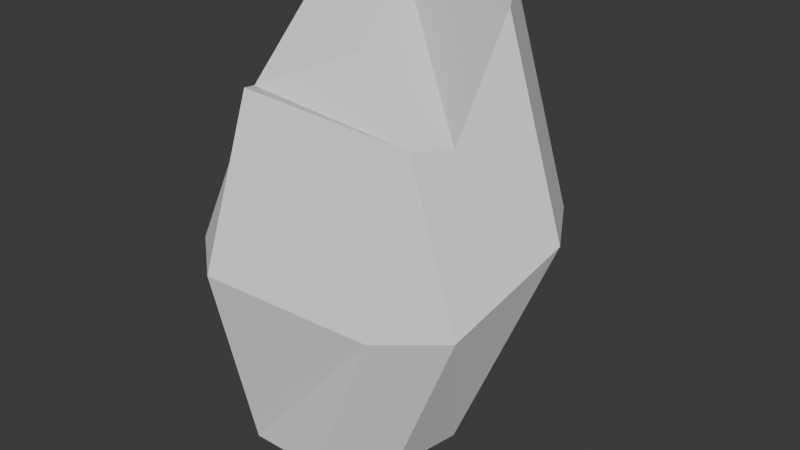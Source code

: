 # Source: Crystal_thing.blend  (saved by Blender 4.2.66; exported with 4.5.12 LTS)
import bpy
from mathutils import Matrix  # noqa: F401  (used for matrix-valued properties, if any)

bpy.ops.wm.read_factory_settings(use_empty=True)
scene = bpy.context.scene
scene.name = 'Scene'

# ---- collections
col_collection = bpy.data.collections.new('Collection'); scene.collection.children.link(col_collection)

# ---- world
world_world = bpy.data.worlds.new('World'); scene.world = world_world
world_world.use_nodes = True; world_world.node_tree.nodes.clear()
_N = world_world.node_tree.nodes; _L = world_world.node_tree.links
n0 = _N.new('ShaderNodeOutputWorld'); n0.name = 'World Output'; n0.location = (300, 300)
n1 = _N.new('ShaderNodeBackground'); n1.name = 'Background'; n1.location = (10, 300)
n1.inputs[0].default_value = (0.05088, 0.05088, 0.05088, 1.0)
_L.new(n1.outputs[0], n0.inputs[0])
n0.is_active_output = True
world_world.color = (0.05088, 0.05088, 0.05088)
world_world.sun_shadow_jitter_overblur = 0.0

# ---- meshes
me_circle = bpy.data.meshes.new('Circle')
me_circle.from_pydata([(0.0, 1.0, 0.0), (-0.6428, 0.766, 0.0), (-0.9848, 0.1736, 0.0), (-0.866, -0.5, 0.0), (-0.342, -0.9397, 0.0), (0.342, -0.9397, 0.0), (0.866, -0.5, 0.0), (0.9848, 0.1736, 0.0), (0.6428, 0.766, 0.0), (0.9503, -0.9397, 1.498), (1.474, -0.5, 1.498), (1.928, 0.1736, 2.228), (1.586, 0.766, 2.228), (0.0, 1.445, 1.164), (-0.6428, 1.211, 1.164), (-0.9848, -0.2419, 1.813), (-0.866, -0.9155, 1.813), (-0.342, -1.355, 1.813), (0.0, 1.033, 3.039), (-0.6428, 0.799, 3.039), (-0.5984, -0.2419, 3.163), (-0.4797, -0.6031, 3.163), (1.259, -0.2815, 2.978), (0.9503, -0.4199, 2.928), (1.378, 0.1736, 3.966), (1.036, 0.766, 3.966), (-0.342, -0.8354, 3.242), (0.0, 0.6782, 3.938), (-0.6428, 0.4442, 3.938), (0.2003, -0.1091, 3.458)], [], [(6, 10, 9, 5), (8, 12, 11, 7), (1, 14, 13, 0), (4, 17, 16, 3), (3, 16, 15, 2), (2, 15, 14, 1), (0, 13, 12, 8), (7, 11, 10, 6), (4, 5, 9, 17), (14, 19, 18, 13), (16, 21, 20, 15), (9, 23, 26, 17), (12, 25, 24, 11), (10, 22, 23, 9), (17, 26, 21, 16), (10, 11, 24, 22), (12, 13, 18, 25), (15, 20, 19, 14), (19, 28, 27, 18), (24, 25, 18, 27), (24, 27, 28, 29, 22), (20, 21, 28, 19), (26, 23, 22, 21), (28, 21, 22, 29), (1, 0, 8, 7, 6, 5, 4, 3, 2)])
_uv = me_circle.uv_layers.new(name='UVMap')
_uv.uv.foreach_set('vector', [0.4827, 0.4657, 0.5004, 0.581, 0.4419, 0.5909, 0.433, 0.4789, 0.5779, 0.4883, 0.6298, 0.6639, 0.589, 0.6538, 0.5428, 0.4697, 0.5381, 0.5246, 0.5715, 0.6114, 0.6101, 0.601, 0.5735, 0.5098, 0.4198, 0.5006, 0.3765, 0.644, 0.4054, 0.6545, 0.4434, 0.5193, 0.4434, 0.5193, 0.4054, 0.6545, 0.4564, 0.6594, 0.4888, 0.528, 0.4888, 0.528, 0.4564, 0.6594, 0.5715, 0.6114, 0.5381, 0.5246, 0.5735, 0.5098, 0.6101, 0.601, 0.6298, 0.6639, 0.5779, 0.4883, 0.5428, 0.4697, 0.589, 0.6538, 0.5004, 0.581, 0.4827, 0.4657, 0.4198, 0.5006, 0.433, 0.4789, 0.4419, 0.5909, 0.3765, 0.644, 0.5715, 0.6114, 0.5461, 0.7638, 0.5874, 0.7618, 0.6101, 0.601, 0.4054, 0.6545, 0.4341, 0.7736, 0.4627, 0.7742, 0.4564, 0.6594, 0.4419, 0.5909, 0.4905, 0.7431, 0.4158, 0.781, 0.3765, 0.644, 0.6298, 0.6639, 0.6146, 0.864, 0.5712, 0.8696, 0.589, 0.6538, 0.5004, 0.581, 0.5155, 0.7471, 0.4905, 0.7431, 0.4419, 0.5909, 0.3765, 0.644, 0.4158, 0.781, 0.4341, 0.7736, 0.4054, 0.6545, 0.5004, 0.581, 0.589, 0.6538, 0.5712, 0.8696, 0.5155, 0.7471, 0.6298, 0.6639, 0.6101, 0.601, 0.5874, 0.7618, 0.6146, 0.864, 0.4564, 0.6594, 0.4627, 0.7742, 0.5461, 0.7638, 0.5715, 0.6114, 0.5461, 0.7638, 0.5189, 0.8489, 0.561, 0.8526, 0.5874, 0.7618, 0.5712, 0.8696, 0.6146, 0.864, 0.5874, 0.7618, 0.561, 0.8526, 0.5712, 0.8696, 0.561, 0.8526, 0.5189, 0.8489, 0.4962, 0.8034, 0.5155, 0.7471, 0.4627, 0.7742, 0.4341, 0.7736, 0.5189, 0.8489, 0.5461, 0.7638, 0.4158, 0.781, 0.4905, 0.7431, 0.5155, 0.7471, 0.4341, 0.7736, 0.5189, 0.8489, 0.4341, 0.7736, 0.5155, 0.7471, 0.4962, 0.8034, 0.5381, 0.5246, 0.5735, 0.5098, 0.5779, 0.4883, 0.5428, 0.4697, 0.4827, 0.4657, 0.433, 0.4789, 0.4198, 0.5006, 0.4434, 0.5193, 0.4888, 0.528])
me_circle.update()

# ---- objects
ob_circle = bpy.data.objects.new('Circle', me_circle)

# ---- transforms, parenting, visibility, modifiers, constraints
ob_circle.location = (0.0, 0.0, 0.0)

# ---- collection membership
col_collection.objects.link(ob_circle)

# ---- scene / render settings (as saved in the file)
scene.frame_start = 1; scene.frame_end = 250; scene.frame_set(1)
scene.render.engine = 'BLENDER_EEVEE_NEXT'
bpy.context.view_layer.update()

# ---- added for rendering (the .blend has no active camera and no usable light): camera, sun
cam_auto = bpy.data.cameras.new('AutoCamera')
cam_auto.lens = 50.0
cam_auto.sensor_width = 36.0
cam_auto.clip_end = 1000.0
ob_auto_camera = bpy.data.objects.new('AutoCamera', cam_auto)
scene.collection.objects.link(ob_auto_camera)
ob_auto_camera.location = (5.70995, -6.24116, 6.17369)
ob_auto_camera.rotation_euler = (1.09748, -7.21219e-08, 0.694738)
scene.camera = ob_auto_camera
light_auto_sun = bpy.data.lights.new('AutoSun', 'SUN')
light_auto_sun.energy = 3.0
light_auto_sun.angle = 0.0523599
ob_auto_sun = bpy.data.objects.new('AutoSun', light_auto_sun)
scene.collection.objects.link(ob_auto_sun)
ob_auto_sun.rotation_euler = (0.872665, 0.174533, 0.523599)
bpy.context.view_layer.update()
